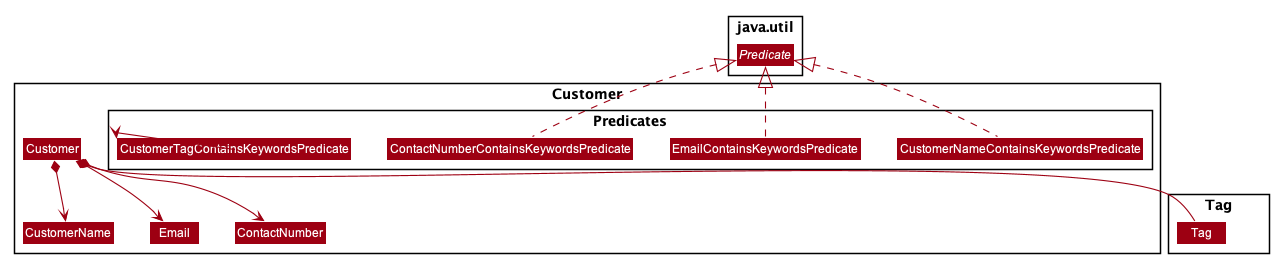

The diagram above was rendered by PlantUML. Its source (embedded in the PNG):
@startuml








skinparam BackgroundColor #FFFFFFF

skinparam Shadowing false

skinparam Class {
    FontColor #FFFFFF
    BorderThickness 1
    BorderColor #FFFFFF
    StereotypeFontColor #FFFFFF
    FontName Arial
}

skinparam Actor {
    BorderColor #000000
    Color #000000
    FontName Arial
}

skinparam Sequence {
    MessageAlign center
    BoxFontSize 15
    BoxPadding 0
    BoxFontColor #FFFFFF
    FontName Arial
}

skinparam Participant {
    FontColor #FFFFFFF
    Padding 20
}

skinparam MinClassWidth 50
skinparam ParticipantPadding 10
skinparam Shadowing false
skinparam DefaultTextAlignment center
skinparam packageStyle Rectangle

hide footbox
hide members
hide circle
skinparam arrowThickness 1.1
skinparam arrowColor #9D0012
skinparam classBackgroundColor #9D0012



Package java.util <<Rectangle>> {
    Interface Predicate
}

Package Customer <<Rectangle>> {

Class Customer

Class CustomerName
Class Email
Class ContactNumber
Package Predicates <<Rectangle>> {

Class CustomerNameContainsKeywordsPredicate
Class EmailContainsKeywordsPredicate
Class ContactNumberContainsKeywordsPredicate
Class CustomerTagContainsKeywordsPredicate


CustomerNameContainsKeywordsPredicate .up.|> Predicate
EmailContainsKeywordsPredicate .up.|> Predicate
ContactNumberContainsKeywordsPredicate .up.|> Predicate
}

Customer *-down-> CustomerName
Customer *-down-> Email
Customer *-down-> ContactNumber
Customer *-down-> Tag


}



Package Tag <<Rectangle>> {
Class Tag
}




@enduml